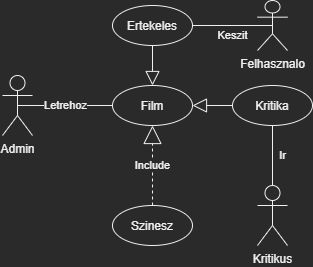

The diagram above was exported from draw.io. Its source (the exported page's mxGraphModel, read from the mxfile embedded in the PNG):
<mxGraphModel dx="716" dy="1506" grid="1" gridSize="10" guides="1" tooltips="1" connect="1" arrows="1" fold="1" page="1" pageScale="1" pageWidth="827" pageHeight="1169" math="0" shadow="0">
  <root>
    <mxCell id="0" />
    <mxCell id="1" parent="0" />
    <mxCell id="s8enOYejeNzW0Wfir4Ve-1" value="Felhasznalo" style="shape=umlActor;verticalLabelPosition=bottom;verticalAlign=top;html=1;" vertex="1" parent="1">
      <mxGeometry x="265" y="-5" width="30" height="50" as="geometry" />
    </mxCell>
    <mxCell id="s8enOYejeNzW0Wfir4Ve-2" value="Kritikus" style="shape=umlActor;verticalLabelPosition=bottom;verticalAlign=top;html=1;" vertex="1" parent="1">
      <mxGeometry x="265" y="180" width="30" height="60" as="geometry" />
    </mxCell>
    <mxCell id="s8enOYejeNzW0Wfir4Ve-3" value="Admin" style="shape=umlActor;verticalLabelPosition=bottom;verticalAlign=top;html=1;" vertex="1" parent="1">
      <mxGeometry x="10" y="70" width="30" height="60" as="geometry" />
    </mxCell>
    <mxCell id="s8enOYejeNzW0Wfir4Ve-10" value="Film" style="ellipse;whiteSpace=wrap;html=1;" vertex="1" parent="1">
      <mxGeometry x="120" y="80" width="80" height="40" as="geometry" />
    </mxCell>
    <mxCell id="s8enOYejeNzW0Wfir4Ve-15" value="Letrehoz" style="endArrow=none;endSize=16;endFill=0;html=1;rounded=0;exitX=0.5;exitY=0.5;exitDx=0;exitDy=0;exitPerimeter=0;entryX=0;entryY=0.5;entryDx=0;entryDy=0;startArrow=none;startFill=0;" edge="1" parent="1" source="s8enOYejeNzW0Wfir4Ve-3" target="s8enOYejeNzW0Wfir4Ve-10">
      <mxGeometry width="160" relative="1" as="geometry">
        <mxPoint x="250" y="210" as="sourcePoint" />
        <mxPoint x="410" y="210" as="targetPoint" />
      </mxGeometry>
    </mxCell>
    <mxCell id="s8enOYejeNzW0Wfir4Ve-17" value="Keszit" style="endArrow=none;endSize=16;endFill=0;html=1;rounded=0;exitX=0.5;exitY=0.5;exitDx=0;exitDy=0;exitPerimeter=0;startArrow=none;startFill=0;" edge="1" parent="1" source="s8enOYejeNzW0Wfir4Ve-1" target="s8enOYejeNzW0Wfir4Ve-23">
      <mxGeometry y="10" width="160" relative="1" as="geometry">
        <mxPoint x="170" y="200" as="sourcePoint" />
        <mxPoint x="170" y="130" as="targetPoint" />
        <Array as="points" />
        <mxPoint as="offset" />
      </mxGeometry>
    </mxCell>
    <mxCell id="s8enOYejeNzW0Wfir4Ve-18" value="Ir" style="endArrow=none;endSize=16;endFill=0;html=1;rounded=0;entryX=0.5;entryY=1;entryDx=0;entryDy=0;startArrow=none;startFill=0;" edge="1" parent="1" source="s8enOYejeNzW0Wfir4Ve-2" target="s8enOYejeNzW0Wfir4Ve-25">
      <mxGeometry y="-10" width="160" relative="1" as="geometry">
        <mxPoint x="180" y="210" as="sourcePoint" />
        <mxPoint x="180" y="140" as="targetPoint" />
        <Array as="points" />
        <mxPoint as="offset" />
      </mxGeometry>
    </mxCell>
    <mxCell id="s8enOYejeNzW0Wfir4Ve-20" value="Szinesz" style="ellipse;whiteSpace=wrap;html=1;" vertex="1" parent="1">
      <mxGeometry x="120" y="200" width="80" height="40" as="geometry" />
    </mxCell>
    <mxCell id="s8enOYejeNzW0Wfir4Ve-22" value="Include" style="endArrow=block;endSize=16;endFill=0;html=1;rounded=0;exitX=0.5;exitY=0;exitDx=0;exitDy=0;entryX=0.5;entryY=1;entryDx=0;entryDy=0;dashed=1;" edge="1" parent="1" source="s8enOYejeNzW0Wfir4Ve-20" target="s8enOYejeNzW0Wfir4Ve-10">
      <mxGeometry width="160" relative="1" as="geometry">
        <mxPoint x="180" y="110" as="sourcePoint" />
        <mxPoint x="340" y="110" as="targetPoint" />
        <mxPoint as="offset" />
      </mxGeometry>
    </mxCell>
    <mxCell id="s8enOYejeNzW0Wfir4Ve-23" value="Ertekeles" style="ellipse;whiteSpace=wrap;html=1;" vertex="1" parent="1">
      <mxGeometry x="120" width="80" height="40" as="geometry" />
    </mxCell>
    <mxCell id="s8enOYejeNzW0Wfir4Ve-25" value="Kritika" style="ellipse;whiteSpace=wrap;html=1;" vertex="1" parent="1">
      <mxGeometry x="240" y="80" width="80" height="40" as="geometry" />
    </mxCell>
    <mxCell id="s8enOYejeNzW0Wfir4Ve-26" value="" style="endArrow=block;endFill=0;endSize=12;html=1;rounded=0;exitX=0.5;exitY=1;exitDx=0;exitDy=0;entryX=0.5;entryY=0;entryDx=0;entryDy=0;" edge="1" parent="1" source="s8enOYejeNzW0Wfir4Ve-23" target="s8enOYejeNzW0Wfir4Ve-10">
      <mxGeometry width="160" relative="1" as="geometry">
        <mxPoint x="180" y="110" as="sourcePoint" />
        <mxPoint x="340" y="110" as="targetPoint" />
      </mxGeometry>
    </mxCell>
    <mxCell id="s8enOYejeNzW0Wfir4Ve-27" value="" style="endArrow=block;endFill=0;endSize=12;html=1;rounded=0;exitX=0;exitY=0.5;exitDx=0;exitDy=0;" edge="1" parent="1" source="s8enOYejeNzW0Wfir4Ve-25" target="s8enOYejeNzW0Wfir4Ve-10">
      <mxGeometry width="160" relative="1" as="geometry">
        <mxPoint x="221.7157287525381" y="64.14213562373101" as="sourcePoint" />
        <mxPoint x="198.2842712474619" y="95.8578643762691" as="targetPoint" />
      </mxGeometry>
    </mxCell>
  </root>
</mxGraphModel>